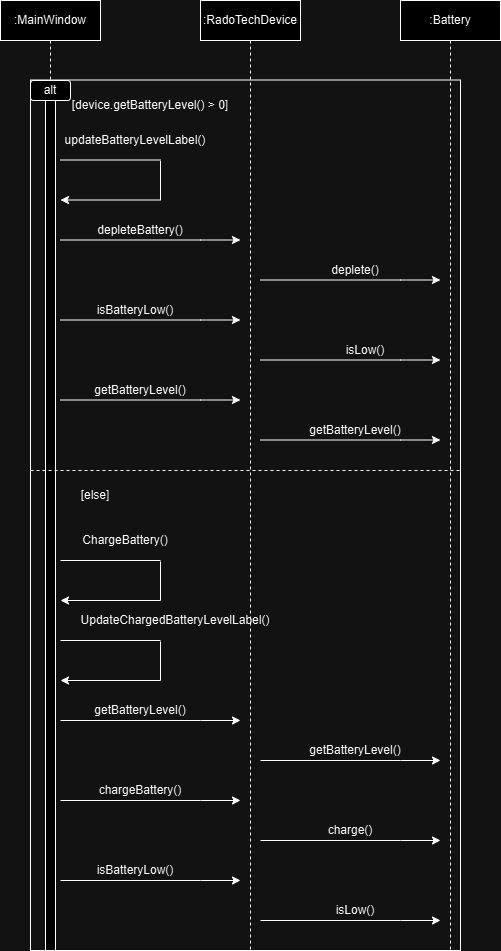

The diagram above was exported from draw.io. Its source (the exported page's mxGraphModel, read from the mxfile embedded in the PNG):
<mxGraphModel dx="1434" dy="772" grid="1" gridSize="10" guides="1" tooltips="1" connect="1" arrows="1" fold="1" page="1" pageScale="1" pageWidth="850" pageHeight="1100" math="0" shadow="0">
  <root>
    <mxCell id="0" />
    <mxCell id="1" parent="0" />
    <mxCell id="aM9ryv3xv72pqoxQDRHE-5" value=":MainWindow" style="shape=umlLifeline;perimeter=lifelinePerimeter;whiteSpace=wrap;html=1;container=0;dropTarget=0;collapsible=0;recursiveResize=0;outlineConnect=0;portConstraint=eastwest;newEdgeStyle={&quot;edgeStyle&quot;:&quot;elbowEdgeStyle&quot;,&quot;elbow&quot;:&quot;vertical&quot;,&quot;curved&quot;:0,&quot;rounded&quot;:0};" parent="1" vertex="1">
      <mxGeometry x="40" y="40" width="100" height="950" as="geometry" />
    </mxCell>
    <mxCell id="aM9ryv3xv72pqoxQDRHE-6" value="" style="html=1;points=[];perimeter=orthogonalPerimeter;outlineConnect=0;targetShapes=umlLifeline;portConstraint=eastwest;newEdgeStyle={&quot;edgeStyle&quot;:&quot;elbowEdgeStyle&quot;,&quot;elbow&quot;:&quot;vertical&quot;,&quot;curved&quot;:0,&quot;rounded&quot;:0};" parent="aM9ryv3xv72pqoxQDRHE-5" vertex="1">
      <mxGeometry x="45" y="80" width="10" height="870" as="geometry" />
    </mxCell>
    <mxCell id="cmiZbmZkPRszLepJqyyq-2" value=":RadoTechDevice" style="shape=umlLifeline;perimeter=lifelinePerimeter;whiteSpace=wrap;html=1;container=0;dropTarget=0;collapsible=0;recursiveResize=0;outlineConnect=0;portConstraint=eastwest;newEdgeStyle={&quot;edgeStyle&quot;:&quot;elbowEdgeStyle&quot;,&quot;elbow&quot;:&quot;vertical&quot;,&quot;curved&quot;:0,&quot;rounded&quot;:0};" vertex="1" parent="1">
      <mxGeometry x="240" y="40" width="100" height="950" as="geometry" />
    </mxCell>
    <mxCell id="cmiZbmZkPRszLepJqyyq-4" value=":Battery" style="shape=umlLifeline;perimeter=lifelinePerimeter;whiteSpace=wrap;html=1;container=0;dropTarget=0;collapsible=0;recursiveResize=0;outlineConnect=0;portConstraint=eastwest;newEdgeStyle={&quot;edgeStyle&quot;:&quot;elbowEdgeStyle&quot;,&quot;elbow&quot;:&quot;vertical&quot;,&quot;curved&quot;:0,&quot;rounded&quot;:0};" vertex="1" parent="1">
      <mxGeometry x="440" y="40" width="100" height="950" as="geometry" />
    </mxCell>
    <mxCell id="cmiZbmZkPRszLepJqyyq-8" value="" style="endArrow=none;html=1;rounded=0;" edge="1" parent="1">
      <mxGeometry width="50" height="50" relative="1" as="geometry">
        <mxPoint x="200" y="239.5" as="sourcePoint" />
        <mxPoint x="200" y="200.5" as="targetPoint" />
      </mxGeometry>
    </mxCell>
    <mxCell id="cmiZbmZkPRszLepJqyyq-9" value="" style="endArrow=classic;html=1;rounded=0;" edge="1" parent="1">
      <mxGeometry width="50" height="50" relative="1" as="geometry">
        <mxPoint x="200" y="239.5" as="sourcePoint" />
        <mxPoint x="100" y="239.5" as="targetPoint" />
      </mxGeometry>
    </mxCell>
    <mxCell id="cmiZbmZkPRszLepJqyyq-10" value="" style="endArrow=none;html=1;rounded=0;" edge="1" parent="1">
      <mxGeometry width="50" height="50" relative="1" as="geometry">
        <mxPoint x="100" y="199.5" as="sourcePoint" />
        <mxPoint x="200" y="199.5" as="targetPoint" />
      </mxGeometry>
    </mxCell>
    <mxCell id="cmiZbmZkPRszLepJqyyq-11" value="updateBatteryLevelLabel()" style="text;html=1;align=center;verticalAlign=middle;whiteSpace=wrap;rounded=0;" vertex="1" parent="1">
      <mxGeometry x="100" y="169.5" width="150" height="20" as="geometry" />
    </mxCell>
    <mxCell id="cmiZbmZkPRszLepJqyyq-12" value="" style="endArrow=classic;html=1;rounded=0;" edge="1" parent="1">
      <mxGeometry width="50" height="50" relative="1" as="geometry">
        <mxPoint x="100" y="279.5" as="sourcePoint" />
        <mxPoint x="280" y="279.5" as="targetPoint" />
        <Array as="points">
          <mxPoint x="240" y="279.5" />
        </Array>
      </mxGeometry>
    </mxCell>
    <mxCell id="cmiZbmZkPRszLepJqyyq-13" value="depleteBattery()" style="text;html=1;align=center;verticalAlign=middle;whiteSpace=wrap;rounded=0;" vertex="1" parent="1">
      <mxGeometry x="130" y="259.5" width="100" height="20" as="geometry" />
    </mxCell>
    <mxCell id="cmiZbmZkPRszLepJqyyq-14" value="" style="endArrow=classic;html=1;rounded=0;" edge="1" parent="1">
      <mxGeometry width="50" height="50" relative="1" as="geometry">
        <mxPoint x="300" y="319.5" as="sourcePoint" />
        <mxPoint x="480" y="319.5" as="targetPoint" />
        <Array as="points">
          <mxPoint x="440" y="319.5" />
        </Array>
      </mxGeometry>
    </mxCell>
    <mxCell id="cmiZbmZkPRszLepJqyyq-15" value="deplete()" style="text;html=1;align=center;verticalAlign=middle;whiteSpace=wrap;rounded=0;" vertex="1" parent="1">
      <mxGeometry x="355" y="299.5" width="80" height="20" as="geometry" />
    </mxCell>
    <mxCell id="cmiZbmZkPRszLepJqyyq-16" value="" style="endArrow=classic;html=1;rounded=0;" edge="1" parent="1">
      <mxGeometry width="50" height="50" relative="1" as="geometry">
        <mxPoint x="100" y="359.5" as="sourcePoint" />
        <mxPoint x="280" y="359.5" as="targetPoint" />
        <Array as="points">
          <mxPoint x="240" y="359.5" />
        </Array>
      </mxGeometry>
    </mxCell>
    <mxCell id="cmiZbmZkPRszLepJqyyq-17" value="isBatteryLow()" style="text;html=1;align=center;verticalAlign=middle;whiteSpace=wrap;rounded=0;" vertex="1" parent="1">
      <mxGeometry x="100" y="339.5" width="150" height="20" as="geometry" />
    </mxCell>
    <mxCell id="cmiZbmZkPRszLepJqyyq-18" value="" style="endArrow=classic;html=1;rounded=0;" edge="1" parent="1">
      <mxGeometry width="50" height="50" relative="1" as="geometry">
        <mxPoint x="300" y="399.5" as="sourcePoint" />
        <mxPoint x="480" y="399.5" as="targetPoint" />
        <Array as="points">
          <mxPoint x="440" y="399.5" />
        </Array>
      </mxGeometry>
    </mxCell>
    <mxCell id="cmiZbmZkPRszLepJqyyq-19" value="isLow()" style="text;html=1;align=center;verticalAlign=middle;whiteSpace=wrap;rounded=0;" vertex="1" parent="1">
      <mxGeometry x="375" y="379.5" width="60" height="20" as="geometry" />
    </mxCell>
    <mxCell id="cmiZbmZkPRszLepJqyyq-20" value="" style="endArrow=classic;html=1;rounded=0;" edge="1" parent="1">
      <mxGeometry width="50" height="50" relative="1" as="geometry">
        <mxPoint x="100" y="439.5" as="sourcePoint" />
        <mxPoint x="280" y="439.5" as="targetPoint" />
        <Array as="points">
          <mxPoint x="240" y="439.5" />
        </Array>
      </mxGeometry>
    </mxCell>
    <mxCell id="cmiZbmZkPRszLepJqyyq-21" value="" style="endArrow=classic;html=1;rounded=0;" edge="1" parent="1">
      <mxGeometry width="50" height="50" relative="1" as="geometry">
        <mxPoint x="300" y="479.5" as="sourcePoint" />
        <mxPoint x="480" y="479.5" as="targetPoint" />
        <Array as="points">
          <mxPoint x="440" y="479.5" />
        </Array>
      </mxGeometry>
    </mxCell>
    <mxCell id="cmiZbmZkPRszLepJqyyq-22" value="getBatteryLevel()" style="text;html=1;align=center;verticalAlign=middle;whiteSpace=wrap;rounded=0;" vertex="1" parent="1">
      <mxGeometry x="110" y="419.5" width="140" height="20" as="geometry" />
    </mxCell>
    <mxCell id="cmiZbmZkPRszLepJqyyq-23" value="getBatteryLevel()" style="text;html=1;align=center;verticalAlign=middle;whiteSpace=wrap;rounded=0;" vertex="1" parent="1">
      <mxGeometry x="320" y="459.5" width="150" height="20" as="geometry" />
    </mxCell>
    <mxCell id="cmiZbmZkPRszLepJqyyq-25" value="" style="rounded=0;whiteSpace=wrap;html=1;fillColor=none;" vertex="1" parent="1">
      <mxGeometry x="70" y="119.5" width="430" height="870.5" as="geometry" />
    </mxCell>
    <mxCell id="cmiZbmZkPRszLepJqyyq-26" value="alt" style="rounded=1;whiteSpace=wrap;html=1;" vertex="1" parent="1">
      <mxGeometry x="70" y="120" width="40" height="20" as="geometry" />
    </mxCell>
    <mxCell id="cmiZbmZkPRszLepJqyyq-27" value="[device.getBatteryLevel() &amp;gt; 0]" style="text;html=1;align=center;verticalAlign=middle;whiteSpace=wrap;rounded=0;" vertex="1" parent="1">
      <mxGeometry x="110" y="130" width="160" height="30" as="geometry" />
    </mxCell>
    <mxCell id="cmiZbmZkPRszLepJqyyq-29" value="" style="endArrow=none;dashed=1;html=1;rounded=0;" edge="1" parent="1">
      <mxGeometry width="50" height="50" relative="1" as="geometry">
        <mxPoint x="70" y="510" as="sourcePoint" />
        <mxPoint x="500" y="510" as="targetPoint" />
      </mxGeometry>
    </mxCell>
    <mxCell id="cmiZbmZkPRszLepJqyyq-30" value="[else]" style="text;html=1;align=center;verticalAlign=middle;whiteSpace=wrap;rounded=0;" vertex="1" parent="1">
      <mxGeometry x="110" y="520" width="50" height="30" as="geometry" />
    </mxCell>
    <mxCell id="cmiZbmZkPRszLepJqyyq-32" value="" style="endArrow=none;html=1;rounded=0;" edge="1" parent="1">
      <mxGeometry width="50" height="50" relative="1" as="geometry">
        <mxPoint x="200" y="640" as="sourcePoint" />
        <mxPoint x="200" y="601" as="targetPoint" />
      </mxGeometry>
    </mxCell>
    <mxCell id="cmiZbmZkPRszLepJqyyq-33" value="" style="endArrow=classic;html=1;rounded=0;" edge="1" parent="1">
      <mxGeometry width="50" height="50" relative="1" as="geometry">
        <mxPoint x="200" y="640" as="sourcePoint" />
        <mxPoint x="100" y="640" as="targetPoint" />
      </mxGeometry>
    </mxCell>
    <mxCell id="cmiZbmZkPRszLepJqyyq-34" value="" style="endArrow=none;html=1;rounded=0;" edge="1" parent="1">
      <mxGeometry width="50" height="50" relative="1" as="geometry">
        <mxPoint x="100" y="600" as="sourcePoint" />
        <mxPoint x="200" y="600" as="targetPoint" />
      </mxGeometry>
    </mxCell>
    <mxCell id="cmiZbmZkPRszLepJqyyq-35" value="ChargeBattery()" style="text;html=1;align=center;verticalAlign=middle;whiteSpace=wrap;rounded=0;" vertex="1" parent="1">
      <mxGeometry x="90" y="570" width="150" height="20" as="geometry" />
    </mxCell>
    <mxCell id="cmiZbmZkPRszLepJqyyq-36" value="" style="endArrow=none;html=1;rounded=0;" edge="1" parent="1">
      <mxGeometry width="50" height="50" relative="1" as="geometry">
        <mxPoint x="200" y="720" as="sourcePoint" />
        <mxPoint x="200" y="681" as="targetPoint" />
      </mxGeometry>
    </mxCell>
    <mxCell id="cmiZbmZkPRszLepJqyyq-37" value="" style="endArrow=classic;html=1;rounded=0;" edge="1" parent="1">
      <mxGeometry width="50" height="50" relative="1" as="geometry">
        <mxPoint x="200" y="720" as="sourcePoint" />
        <mxPoint x="100" y="720" as="targetPoint" />
      </mxGeometry>
    </mxCell>
    <mxCell id="cmiZbmZkPRszLepJqyyq-38" value="" style="endArrow=none;html=1;rounded=0;" edge="1" parent="1">
      <mxGeometry width="50" height="50" relative="1" as="geometry">
        <mxPoint x="100" y="680" as="sourcePoint" />
        <mxPoint x="200" y="680" as="targetPoint" />
      </mxGeometry>
    </mxCell>
    <mxCell id="cmiZbmZkPRszLepJqyyq-42" value="UpdateChargedBatteryLevelLabel()" style="text;html=1;align=center;verticalAlign=middle;whiteSpace=wrap;rounded=0;" vertex="1" parent="1">
      <mxGeometry x="140" y="650" width="150" height="20" as="geometry" />
    </mxCell>
    <mxCell id="cmiZbmZkPRszLepJqyyq-43" value="" style="endArrow=classic;html=1;rounded=0;" edge="1" parent="1">
      <mxGeometry width="50" height="50" relative="1" as="geometry">
        <mxPoint x="100" y="760" as="sourcePoint" />
        <mxPoint x="280" y="760" as="targetPoint" />
        <Array as="points">
          <mxPoint x="240" y="760" />
        </Array>
      </mxGeometry>
    </mxCell>
    <mxCell id="cmiZbmZkPRszLepJqyyq-44" value="getBatteryLevel()" style="text;html=1;align=center;verticalAlign=middle;whiteSpace=wrap;rounded=0;" vertex="1" parent="1">
      <mxGeometry x="110" y="740" width="140" height="20" as="geometry" />
    </mxCell>
    <mxCell id="cmiZbmZkPRszLepJqyyq-45" value="" style="endArrow=classic;html=1;rounded=0;" edge="1" parent="1">
      <mxGeometry width="50" height="50" relative="1" as="geometry">
        <mxPoint x="100" y="840" as="sourcePoint" />
        <mxPoint x="280" y="840" as="targetPoint" />
        <Array as="points">
          <mxPoint x="240" y="840" />
        </Array>
      </mxGeometry>
    </mxCell>
    <mxCell id="cmiZbmZkPRszLepJqyyq-46" value="chargeBattery()" style="text;html=1;align=center;verticalAlign=middle;whiteSpace=wrap;rounded=0;" vertex="1" parent="1">
      <mxGeometry x="110" y="820" width="140" height="20" as="geometry" />
    </mxCell>
    <mxCell id="cmiZbmZkPRszLepJqyyq-47" value="" style="endArrow=classic;html=1;rounded=0;" edge="1" parent="1">
      <mxGeometry width="50" height="50" relative="1" as="geometry">
        <mxPoint x="300" y="800" as="sourcePoint" />
        <mxPoint x="480" y="800" as="targetPoint" />
        <Array as="points">
          <mxPoint x="440" y="800" />
        </Array>
      </mxGeometry>
    </mxCell>
    <mxCell id="cmiZbmZkPRszLepJqyyq-48" value="getBatteryLevel()" style="text;html=1;align=center;verticalAlign=middle;whiteSpace=wrap;rounded=0;" vertex="1" parent="1">
      <mxGeometry x="320" y="780" width="150" height="20" as="geometry" />
    </mxCell>
    <mxCell id="cmiZbmZkPRszLepJqyyq-49" value="" style="endArrow=classic;html=1;rounded=0;" edge="1" parent="1">
      <mxGeometry width="50" height="50" relative="1" as="geometry">
        <mxPoint x="300" y="880" as="sourcePoint" />
        <mxPoint x="480" y="880" as="targetPoint" />
        <Array as="points">
          <mxPoint x="440" y="880" />
        </Array>
      </mxGeometry>
    </mxCell>
    <mxCell id="cmiZbmZkPRszLepJqyyq-50" value="charge()" style="text;html=1;align=center;verticalAlign=middle;whiteSpace=wrap;rounded=0;" vertex="1" parent="1">
      <mxGeometry x="320" y="860" width="140" height="20" as="geometry" />
    </mxCell>
    <mxCell id="cmiZbmZkPRszLepJqyyq-51" value="" style="endArrow=classic;html=1;rounded=0;" edge="1" parent="1">
      <mxGeometry width="50" height="50" relative="1" as="geometry">
        <mxPoint x="100" y="920" as="sourcePoint" />
        <mxPoint x="280" y="920" as="targetPoint" />
        <Array as="points">
          <mxPoint x="240" y="920" />
        </Array>
      </mxGeometry>
    </mxCell>
    <mxCell id="cmiZbmZkPRszLepJqyyq-52" value="isBatteryLow()" style="text;html=1;align=center;verticalAlign=middle;whiteSpace=wrap;rounded=0;" vertex="1" parent="1">
      <mxGeometry x="100" y="900" width="150" height="20" as="geometry" />
    </mxCell>
    <mxCell id="cmiZbmZkPRszLepJqyyq-53" value="" style="endArrow=classic;html=1;rounded=0;" edge="1" parent="1">
      <mxGeometry width="50" height="50" relative="1" as="geometry">
        <mxPoint x="300" y="960" as="sourcePoint" />
        <mxPoint x="480" y="960" as="targetPoint" />
        <Array as="points">
          <mxPoint x="440" y="960" />
        </Array>
      </mxGeometry>
    </mxCell>
    <mxCell id="cmiZbmZkPRszLepJqyyq-54" value="isLow()" style="text;html=1;align=center;verticalAlign=middle;whiteSpace=wrap;rounded=0;" vertex="1" parent="1">
      <mxGeometry x="365" y="940" width="60" height="20" as="geometry" />
    </mxCell>
  </root>
</mxGraphModel>